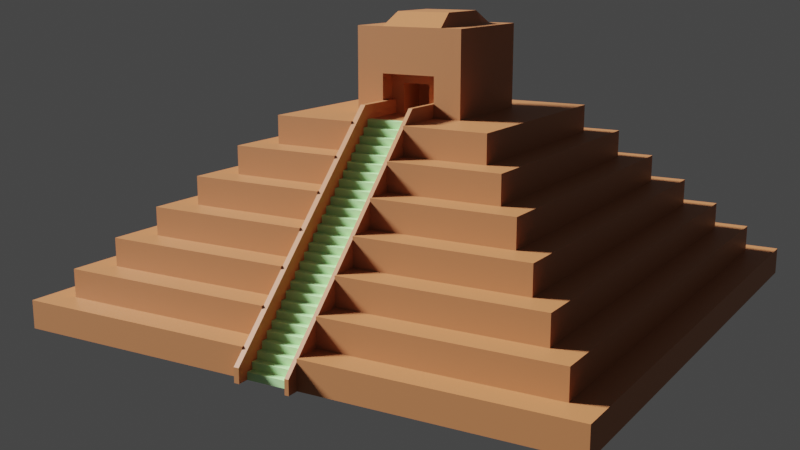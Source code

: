 # Source: Pyramid1.blend  (saved by Blender 2.92.15; exported with 4.5.12 LTS)
import bpy
from mathutils import Matrix  # noqa: F401  (used for matrix-valued properties, if any)

bpy.ops.wm.read_factory_settings(use_empty=True)
scene = bpy.context.scene
scene.name = 'Scene'

# ---- collections
col_collection = bpy.data.collections.new('Collection'); scene.collection.children.link(col_collection)

# ---- materials (node trees are filled in below, after node groups)
mat_base_pyaramid = bpy.data.materials.new('Base Pyaramid')
mat_base_pyaramid.use_transparent_shadow = False
mat_stairs = bpy.data.materials.new('Stairs')
mat_stairs.use_transparent_shadow = False

# ---- material node trees
mat_base_pyaramid.use_nodes = True; mat_base_pyaramid.node_tree.nodes.clear()
_N = mat_base_pyaramid.node_tree.nodes; _L = mat_base_pyaramid.node_tree.links
n0 = _N.new('ShaderNodeBsdfPrincipled'); n0.name = 'Principled BSDF'; n0.location = (10, 300)
n0.distribution = 'GGX'
n0.subsurface_method = 'BURLEY'
n0.inputs[0].default_value = (0.4401, 0.1682, 0.06366, 1.0)
n0.inputs[3].default_value = 1.45
n0.inputs[27].default_value = (0.0, 0.0, 0.0, 1.0)
n0.inputs[28].default_value = 1.0
n1 = _N.new('ShaderNodeOutputMaterial'); n1.name = 'Material Output'; n1.location = (300, 300)
_L.new(n0.outputs[0], n1.inputs[0])
n1.is_active_output = True
mat_stairs.use_nodes = True; mat_stairs.node_tree.nodes.clear()
_N = mat_stairs.node_tree.nodes; _L = mat_stairs.node_tree.links
n0 = _N.new('ShaderNodeBsdfPrincipled'); n0.name = 'Principled BSDF'; n0.location = (10, 300)
n0.distribution = 'GGX'
n0.subsurface_method = 'BURLEY'
n0.inputs[0].default_value = (0.449, 0.8, 0.3821, 1.0)
n0.inputs[3].default_value = 1.45
n0.inputs[27].default_value = (0.0, 0.0, 0.0, 1.0)
n0.inputs[28].default_value = 1.0
n1 = _N.new('ShaderNodeOutputMaterial'); n1.name = 'Material Output'; n1.location = (300, 300)
_L.new(n0.outputs[0], n1.inputs[0])
n1.is_active_output = True

# ---- world
world_world = bpy.data.worlds.new('World'); scene.world = world_world
world_world.use_nodes = True; world_world.node_tree.nodes.clear()
_N = world_world.node_tree.nodes; _L = world_world.node_tree.links
n0 = _N.new('ShaderNodeOutputWorld'); n0.name = 'World Output'; n0.location = (300, 300)
n1 = _N.new('ShaderNodeBackground'); n1.name = 'Background'; n1.location = (10, 300)
n1.inputs[0].default_value = (0.05088, 0.05088, 0.05088, 1.0)
_L.new(n1.outputs[0], n0.inputs[0])
n0.is_active_output = True
world_world.color = (0.05088, 0.05088, 0.05088)
world_world.use_sun_shadow = False
world_world.sun_shadow_jitter_overblur = 0.0

# ---- cameras
cam_camera = bpy.data.cameras.new('Camera')
cam_camera.clip_end = 100.0
cam_camera.ortho_scale = 7.314

# ---- lights
light_light = bpy.data.lights.new('Light', 'SUN')
light_light.transmission_factor = 0.0
light_light.angle = 0.1993
light_light.shadow_soft_size = 0.1
light_light.shadow_cascade_max_distance = 1000.0

# ---- meshes
me_pyramid = bpy.data.meshes.new('Pyramid')
me_pyramid.from_pydata([(9.0, 9.0, 0.0), (10.0, 10.0, -1.0), (9.0, -9.0, 0.0), (10.0, -10.0, -1.0), (-9.0, 9.0, 0.0), (-10.0, 10.0, -1.0), (-9.0, -9.0, 0.0), (-10.0, -10.0, -1.0), (10.0, -10.0, 0.0), (-10.0, -10.0, 0.0), (10.0, 10.0, 0.0), (-10.0, 10.0, 0.0), (8.0, -8.0, 1.0), (-8.0, -8.0, 1.0), (8.0, 8.0, 1.0), (-8.0, 8.0, 1.0), (9.0, -9.0, 1.0), (-9.0, -9.0, 1.0), (9.0, 9.0, 1.0), (-9.0, 9.0, 1.0), (7.0, -7.0, 2.0), (-7.0, -7.0, 2.0), (7.0, 7.0, 2.0), (-7.0, 7.0, 2.0), (8.0, -8.0, 2.0), (-8.0, -8.0, 2.0), (8.0, 8.0, 2.0), (-8.0, 8.0, 2.0), (6.0, -6.0, 3.0), (-6.0, -6.0, 3.0), (6.0, 6.0, 3.0), (-6.0, 6.0, 3.0), (7.0, -7.0, 3.0), (-7.0, -7.0, 3.0), (7.0, 7.0, 3.0), (-7.0, 7.0, 3.0), (5.0, -5.0, 4.0), (-5.0, -5.0, 4.0), (5.0, 5.0, 4.0), (-5.0, 5.0, 4.0), (6.0, -6.0, 4.0), (-6.0, -6.0, 4.0), (6.0, 6.0, 4.0), (-6.0, 6.0, 4.0), (4.0, -4.0, 5.0), (-4.0, -4.0, 5.0), (4.0, 4.0, 5.0), (-4.0, 4.0, 5.0), (5.0, -5.0, 5.0), (-5.0, -5.0, 5.0), (5.0, 5.0, 5.0), (-5.0, 5.0, 5.0), (2.0, -2.0, 6.0), (-2.0, -2.0, 6.0), (2.0, 2.0, 6.0), (-2.0, 2.0, 6.0), (4.0, -4.0, 6.0), (-4.0, -4.0, 6.0), (4.0, 4.0, 6.0), (-4.0, 4.0, 6.0), (2.0, -2.0, 9.0), (-2.0, -2.0, 9.0), (2.0, 2.0, 9.0), (-2.0, 2.0, 9.0), (-10.0, 1.0, -1.0), (10.0, 1.0, 0.0), (-10.0, 1.0, 0.0), (-9.0, 1.0, 0.0), (9.0, 1.0, 1.0), (-9.0, 1.0, 1.0), (8.0, 1.0, 1.0), (-8.0, 1.0, 1.0), (8.0, 1.0, 2.0), (-8.0, 1.0, 2.0), (-7.0, 1.0, 2.0), (7.0, 1.0, 3.0), (-7.0, 1.0, 3.0), (6.0, 1.0, 3.0), (-6.0, 1.0, 3.0), (6.0, 1.0, 4.0), (-6.0, 1.0, 4.0), (5.0, 1.0, 4.0), (-5.0, 1.0, 4.0), (5.0, 1.0, 5.0), (-5.0, 1.0, 5.0), (-4.0, 1.0, 5.0), (4.0, 1.0, 6.0), (-4.0, 1.0, 6.0), (-2.0, 1.0, 6.0), (2.0, 1.0, 9.0), (-2.0, 1.0, 9.0), (-10.0, -1.0, -1.0), (10.0, -1.0, 0.0), (9.0, -1.0, 1.0), (8.0, -1.0, 2.0), (7.0, -1.0, 3.0), (6.0, -1.0, 3.0), (6.0, -1.0, 4.0), (5.0, -1.0, 5.0), (4.0, -1.0, 5.0), (4.0, -1.0, 6.0), (2.0, -1.0, 9.0), (-10.0, -1.0, 0.0), (-9.0, -1.0, 0.0), (-9.0, -1.0, 1.0), (-8.0, -1.0, 1.0), (-8.0, -1.0, 2.0), (-7.0, -1.0, 2.0), (-7.0, -1.0, 3.0), (-6.0, -1.0, 3.0), (-6.0, -1.0, 4.0), (-5.0, -1.0, 4.0), (-5.0, -1.0, 5.0), (-4.0, -1.0, 5.0), (-4.0, -1.0, 6.0), (-2.0, -1.0, 6.0), (-2.0, -1.0, 9.0), (2.0, -2.0, 7.408), (-2.0, -2.0, 7.408), (-2.0, 2.0, 7.408), (2.0, 2.0, 7.408), (-2.0, 1.0, 7.408), (2.0, 1.0, 7.408), (2.0, -1.0, 7.408), (-2.0, -1.0, 7.408), (0.0, -2.0, 9.0), (2.0, -1.5, 9.0), (-2.0, 1.5, 9.0), (0.0, 2.0, 9.0), (2.0, 1.5, 9.0), (-2.0, 0.0, 9.0), (0.0, 1.0, 9.461), (2.0, 0.0, 9.0), (-2.0, -1.5, 9.0), (0.0, -1.0, 9.461), (0.0, 0.0, 9.461), (0.0, 1.5, 9.0), (0.0, -1.5, 9.0), (-1.0, -2.0, 9.0), (2.0, -1.75, 9.0), (-2.0, 1.75, 9.0), (1.0, 2.0, 9.0), (2.0, 1.25, 9.0), (-2.0, 0.5, 9.0), (1.0, 1.0, 9.461), (2.0, -0.5, 9.0), (-2.0, -1.25, 9.0), (1.0, -1.0, 9.461), (1.0, -2.0, 9.0), (2.0, -1.25, 9.0), (-2.0, 1.25, 9.0), (-1.0, 2.0, 9.0), (2.0, 1.75, 9.0), (-2.0, -0.5, 9.0), (-1.0, 1.0, 9.461), (2.0, 0.5, 9.0), (-2.0, -1.75, 9.0), (-1.0, -1.0, 9.461), (0.0, -0.5, 9.461), (0.0, 0.5, 9.461), (1.0, 0.0, 9.461), (-1.0, 0.0, 9.461), (0.0, 1.25, 9.0), (0.0, 1.75, 9.0), (1.0, 1.5, 9.0), (-1.0, 1.5, 9.0), (0.0, -1.75, 9.0), (0.0, -1.25, 9.0), (1.0, -1.5, 9.0), (-1.0, -1.5, 9.0), (-1.0, -1.25, 9.0), (1.0, -1.25, 9.0), (1.0, -1.75, 9.0), (-1.0, 1.75, 9.0), (1.0, 1.75, 9.0), (1.0, 1.25, 9.0), (-1.0, 0.5, 9.461), (1.0, 0.5, 9.461), (1.0, -0.5, 9.461), (-1.0, -0.5, 9.461), (-1.0, 1.25, 9.0), (-1.0, -1.75, 9.0), (1.428, 1.0, 7.408), (1.428, -1.0, 7.408), (1.428, 0.0, 6.0), (1.428, 1.0, 6.704), (1.428, -1.0, 6.704), (1.428, 0.0, 7.408), (1.428, 1.0, 7.056), (1.428, -1.0, 7.056), (1.428, -0.5, 7.408), (1.428, 1.0, 6.352), (1.428, -1.0, 6.352), (1.428, 0.5, 7.408), (1.428, 0.0, 7.056), (1.428, -0.5, 6.704), (1.428, 0.5, 6.704), (1.428, 0.5, 6.352), (1.428, -0.5, 6.352), (1.428, -0.5, 7.056), (1.428, 0.5, 7.056), (0.3894, 0.5, 6.0), (0.3894, 0.0, 6.0), (0.3894, 0.0, 6.352), (0.3894, 0.0, 6.704), (0.3894, 0.5, 6.704), (0.3894, -0.5, 6.0), (0.3894, 0.0, 7.056), (0.3894, -0.5, 6.704), (0.3894, 0.5, 6.352), (0.3894, -0.5, 6.352), (0.3894, -0.5, 7.056), (0.3894, 0.5, 7.056), (10.0, -1.0, -1.0), (10.0, 1.0, -1.0), (2.0, 1.0, 6.0), (4.0, 1.0, 5.0), (7.0, 1.0, 2.0), (9.0, 1.0, 0.0), (9.0, -1.0, 0.0), (8.0, -1.0, 1.0), (7.0, -1.0, 2.0), (5.0, -1.0, 4.0), (2.0, -1.0, 6.0), (3.0, -1.0, 6.0), (1.428, -0.5, 6.0), (1.428, -1.0, 6.0), (1.428, 1.0, 6.0), (1.428, 0.5, 6.0), (3.0, 1.0, 6.0), (-10.0, 0.5, 0.0), (-9.0, 0.5, 0.0), (-9.0, 0.5, 1.0), (-8.0, 0.5, 1.0), (-8.0, 0.5, 2.0), (-7.0, 0.5, 2.0), (-7.0, 0.5, 3.0), (-6.0, 0.5, 3.0), (-6.0, 0.5, 4.0), (-5.0, 0.5, 4.0), (-5.0, 0.5, 5.0), (-4.0, 0.5, 5.0), (-4.0, 0.8532, 6.0), (-2.0, 0.8532, 6.0), (-10.0, 0.5, -1.0), (-2.0, 0.5, 7.408), (10.0, 0.8532, -1.0), (9.0, 0.8532, 0.0), (2.0, 0.8532, 6.0), (3.029, 0.8532, 6.0), (8.0, 0.8532, 1.0), (7.0, 0.8532, 2.0), (6.0, 0.8532, 3.0), (5.0, 0.8532, 4.0), (4.0, 0.8532, 5.0), (-10.0, -0.4616, -1.0), (9.0, -0.8149, 0.0), (2.0, -0.8149, 6.0), (3.029, -0.8149, 6.0), (8.0, -0.8149, 1.0), (7.0, -0.8149, 2.0), (6.0, -0.8149, 3.0), (5.0, -0.8149, 4.0), (4.0, -0.8149, 5.0), (-10.0, -0.4616, 0.0), (-9.0, -0.4616, 0.0), (-9.0, -0.4616, 1.0), (-8.0, -0.4616, 1.0), (-8.0, -0.4616, 2.0), (-7.0, -0.4616, 2.0), (-7.0, -0.4616, 3.0), (-6.0, -0.4616, 3.0), (-6.0, -0.4616, 4.0), (-5.0, -0.4616, 4.0), (-5.0, -0.4616, 5.0), (-4.0, -0.4616, 5.0), (-4.0, -0.8149, 6.0), (-2.0, -0.8149, 6.0), (-2.0, -0.4616, 7.408), (10.0, -0.8149, -1.0), (10.41, 0.8532, -0.5083), (10.41, 1.0, -0.5083), (9.409, -0.8149, 0.4917), (9.409, -1.0, 0.4917), (2.0, -0.8149, 6.484), (2.0, -1.0, 6.484), (7.409, -1.0, 2.492), (8.409, -1.0, 1.492), (3.409, -1.0, 6.492), (4.409, -1.0, 5.492), (3.409, 1.0, 6.492), (4.409, 1.0, 5.492), (2.0, 1.0, 6.484), (3.409, -0.8149, 6.492), (5.409, 1.0, 4.492), (6.409, 1.0, 3.492), (7.409, 1.0, 2.492), (8.409, 1.0, 1.492), (9.409, 1.0, 0.4917), (8.409, -0.8149, 1.492), (7.409, -0.8149, 2.492), (6.409, -0.8149, 3.492), (6.409, -1.0, 3.492), (5.409, -0.8149, 4.492), (5.409, -1.0, 4.492), (4.409, -0.8149, 5.492), (10.41, -1.0, -0.5083), (9.409, 0.8532, 0.4917), (2.0, 0.8532, 6.484), (3.409, 0.8532, 6.492), (8.409, 0.8532, 1.492), (7.409, 0.8532, 2.492), (6.409, 0.8532, 3.492), (5.409, 0.8532, 4.492), (4.409, 0.8532, 5.492), (10.41, -0.8149, -0.5083), (1.428, -0.8149, 6.0), (1.428, 1.0, 6.484), (1.428, 0.8532, 6.0), (1.428, -1.0, 6.484), (1.428, -0.8149, 6.484), (1.428, 0.8532, 6.484), (10.41, 0.8532, -0.5083), (10.41, 1.0, -0.5083), (10.41, -1.0, -0.5083), (10.41, -0.8149, -0.5083), (10.41, 0.8532, -1.008), (10.41, 1.0, -1.008), (10.41, -1.0, -1.008), (10.41, -0.8149, -1.008), (12.19, -0.25, -1.25), (12.19, -0.25, -0.75), (12.19, 0.25, -1.25), (12.69, -0.25, -1.25), (12.69, -0.25, -0.75), (12.69, 0.25, -1.25), (12.69, 0.25, -0.75), (10.03, 0.8667, -0.75), (10.03, 0.8667, -1.0), (10.03, -0.8667, -0.75), (10.03, -0.8667, -1.0), (9.779, 0.8667, -0.75), (9.779, 0.8667, -1.0), (9.779, -0.8667, -0.75), (9.904, -0.8667, -1.0), (9.779, 0.8667, -0.5), (9.779, 0.8667, -0.75), (9.779, -0.8667, -0.5), (9.779, -0.8667, -0.75), (9.529, 0.8667, -0.5), (9.529, 0.8667, -0.75), (9.529, -0.8667, -0.5), (9.654, -0.8667, -0.75), (9.529, 0.8667, -0.25), (9.529, 0.8667, -0.5), (9.529, -0.8667, -0.25), (9.529, -0.8667, -0.5), (9.279, 0.8667, -0.25), (9.279, 0.8667, -0.5), (9.279, -0.8667, -0.25), (9.404, -0.8667, -0.5), (9.279, 0.8667, 0.0), (9.279, 0.8667, -0.25), (9.279, -0.8667, 0.0), (9.279, -0.8667, -0.25), (9.029, 0.8667, 0.0), (9.029, 0.8667, -0.25), (9.029, -0.8667, 0.0), (9.154, -0.8667, -0.25), (9.029, 0.8667, 0.25), (9.029, 0.8667, 0.0), (9.029, -0.8667, 0.25), (9.029, -0.8667, 0.0), (8.779, 0.8667, 0.25), (8.779, 0.8667, 0.0), (8.779, -0.8667, 0.25), (8.904, -0.8667, 0.0), (8.779, 0.8667, 0.5), (8.779, 0.8667, 0.25), (8.779, -0.8667, 0.5), (8.779, -0.8667, 0.25), (8.529, 0.8667, 0.5), (8.529, 0.8667, 0.25), (8.529, -0.8667, 0.5), (8.654, -0.8667, 0.25), (8.529, 0.8667, 0.75), (8.529, 0.8667, 0.5), (8.529, -0.8667, 0.75), (8.529, -0.8667, 0.5), (8.279, 0.8667, 0.75), (8.279, 0.8667, 0.5), (8.279, -0.8667, 0.75), (8.404, -0.8667, 0.5), (8.279, 0.8667, 1.0), (8.279, 0.8667, 0.75), (8.279, -0.8667, 1.0), (8.279, -0.8667, 0.75), (8.029, 0.8667, 1.0), (8.029, 0.8667, 0.75), (8.029, -0.8667, 1.0), (8.154, -0.8667, 0.75), (8.029, 0.8667, 1.25), (8.029, 0.8667, 1.0), (8.029, -0.8667, 1.25), (8.029, -0.8667, 1.0), (7.779, 0.8667, 1.25), (7.779, 0.8667, 1.0), (7.779, -0.8667, 1.25), (7.904, -0.8667, 1.0), (7.779, 0.8667, 1.5), (7.779, 0.8667, 1.25), (7.779, -0.8667, 1.5), (7.779, -0.8667, 1.25), (7.529, 0.8667, 1.5), (7.529, 0.8667, 1.25), (7.529, -0.8667, 1.5), (7.654, -0.8667, 1.25), (7.529, 0.8667, 1.75), (7.529, 0.8667, 1.5), (7.529, -0.8667, 1.75), (7.529, -0.8667, 1.5), (7.279, 0.8667, 1.75), (7.279, 0.8667, 1.5), (7.279, -0.8667, 1.75), (7.404, -0.8667, 1.5), (7.279, 0.8667, 2.0), (7.279, 0.8667, 1.75), (7.279, -0.8667, 2.0), (7.279, -0.8667, 1.75), (7.029, 0.8667, 2.0), (7.029, 0.8667, 1.75), (7.029, -0.8667, 2.0), (7.154, -0.8667, 1.75), (7.029, 0.8667, 2.25), (7.029, 0.8667, 2.0), (7.029, -0.8667, 2.25), (7.029, -0.8667, 2.0), (6.779, 0.8667, 2.25), (6.779, 0.8667, 2.0), (6.779, -0.8667, 2.25), (6.904, -0.8667, 2.0), (6.779, 0.8667, 2.5), (6.779, 0.8667, 2.25), (6.779, -0.8667, 2.5), (6.779, -0.8667, 2.25), (6.529, 0.8667, 2.5), (6.529, 0.8667, 2.25), (6.529, -0.8667, 2.5), (6.654, -0.8667, 2.25), (6.529, 0.8667, 2.75), (6.529, 0.8667, 2.5), (6.529, -0.8667, 2.75), (6.529, -0.8667, 2.5), (6.279, 0.8667, 2.75), (6.279, 0.8667, 2.5), (6.279, -0.8667, 2.75), (6.404, -0.8667, 2.5), (6.279, 0.8667, 3.0), (6.279, 0.8667, 2.75), (6.279, -0.8667, 3.0), (6.279, -0.8667, 2.75), (6.029, 0.8667, 3.0), (6.029, 0.8667, 2.75), (6.029, -0.8667, 3.0), (6.154, -0.8667, 2.75), (6.029, 0.8667, 3.25), (6.029, 0.8667, 3.0), (6.029, -0.8667, 3.25), (6.029, -0.8667, 3.0), (5.779, 0.8667, 3.25), (5.779, 0.8667, 3.0), (5.779, -0.8667, 3.25), (5.904, -0.8667, 3.0), (5.779, 0.8667, 3.5), (5.779, 0.8667, 3.25), (5.779, -0.8667, 3.5), (5.779, -0.8667, 3.25), (5.529, 0.8667, 3.5), (5.529, 0.8667, 3.25), (5.529, -0.8667, 3.5), (5.654, -0.8667, 3.25), (5.529, 0.8667, 3.75), (5.529, 0.8667, 3.5), (5.529, -0.8667, 3.75), (5.529, -0.8667, 3.5), (5.279, 0.8667, 3.75), (5.279, 0.8667, 3.5), (5.279, -0.8667, 3.75), (5.404, -0.8667, 3.5), (5.279, 0.8667, 4.0), (5.279, 0.8667, 3.75), (5.279, -0.8667, 4.0), (5.279, -0.8667, 3.75), (5.029, 0.8667, 4.0), (5.029, 0.8667, 3.75), (5.029, -0.8667, 4.0), (5.154, -0.8667, 3.75), (5.029, 0.8667, 4.25), (5.029, 0.8667, 4.0), (5.029, -0.8667, 4.25), (5.029, -0.8667, 4.0), (4.779, 0.8667, 4.25), (4.779, 0.8667, 4.0), (4.779, -0.8667, 4.25), (4.904, -0.8667, 4.0), (4.779, 0.8667, 4.5), (4.779, 0.8667, 4.25), (4.779, -0.8667, 4.5), (4.779, -0.8667, 4.25), (4.529, 0.8667, 4.5), (4.529, 0.8667, 4.25), (4.529, -0.8667, 4.5), (4.654, -0.8667, 4.25), (4.529, 0.8667, 4.75), (4.529, 0.8667, 4.5), (4.529, -0.8667, 4.75), (4.529, -0.8667, 4.5), (4.279, 0.8667, 4.75), (4.279, 0.8667, 4.5), (4.279, -0.8667, 4.75), (4.404, -0.8667, 4.5), (4.279, 0.8667, 5.0), (4.279, 0.8667, 4.75), (4.279, -0.8667, 5.0), (4.279, -0.8667, 4.75), (4.029, 0.8667, 5.0), (4.029, 0.8667, 4.75), (4.029, -0.8667, 5.0), (4.154, -0.8667, 4.75), (4.029, 0.8667, 5.25), (4.029, 0.8667, 5.0), (4.029, -0.8667, 5.25), (4.029, -0.8667, 5.0), (3.779, 0.8667, 5.25), (3.779, 0.8667, 5.0), (3.779, -0.8667, 5.25), (3.904, -0.8667, 5.0), (3.779, 0.8667, 5.5), (3.779, 0.8667, 5.25), (3.779, -0.8667, 5.5), (3.779, -0.8667, 5.25), (3.529, 0.8667, 5.5), (3.529, 0.8667, 5.25), (3.529, -0.8667, 5.5), (3.654, -0.8667, 5.25), (3.529, 0.8667, 5.75), (3.529, 0.8667, 5.5), (3.529, -0.8667, 5.75), (3.529, -0.8667, 5.5), (3.279, 0.8667, 5.75), (3.279, 0.8667, 5.5), (3.279, -0.8667, 5.75), (3.404, -0.8667, 5.5), (3.279, 0.8667, 6.0), (3.279, 0.8667, 5.75), (3.279, -0.8667, 6.0), (3.279, -0.8667, 5.75), (3.029, 0.8667, 6.0), (3.029, 0.8667, 5.75), (3.029, -0.8667, 6.0), (3.154, -0.8667, 5.75)], [], [(103, 6, 17, 104), (3, 8, 9, 7), (64, 66, 11, 5), (91, 213, 3, 7), (213, 92, 8, 3), (5, 11, 10, 1), (2, 6, 9, 8), (219, 2, 8, 92), (67, 4, 11, 66), (4, 0, 10, 11), (14, 15, 27, 26), (6, 2, 16, 17), (0, 4, 19, 18), (218, 0, 18, 68), (12, 13, 17, 16), (220, 12, 16, 93), (71, 15, 19, 69), (15, 14, 18, 19), (22, 23, 35, 34), (70, 14, 26, 72), (105, 13, 25, 106), (13, 12, 24, 25), (20, 21, 25, 24), (221, 20, 24, 94), (74, 23, 27, 73), (23, 22, 26, 27), (109, 29, 41, 110), (217, 22, 34, 75), (107, 21, 33, 108), (21, 20, 32, 33), (28, 29, 33, 32), (96, 28, 32, 95), (78, 31, 35, 76), (31, 30, 34, 35), (111, 37, 49, 112), (29, 28, 40, 41), (30, 31, 43, 42), (77, 30, 42, 79), (36, 37, 41, 40), (222, 36, 40, 97), (82, 39, 43, 80), (39, 38, 42, 43), (46, 47, 59, 58), (37, 36, 48, 49), (38, 39, 51, 50), (81, 38, 50, 83), (44, 45, 49, 48), (99, 44, 48, 98), (85, 47, 51, 84), (47, 46, 50, 51), (118, 117, 60, 148, 125, 138, 61), (216, 46, 58, 86), (113, 45, 57, 114), (45, 44, 56, 57), (52, 53, 57, 56), (223, 52, 56, 100), (88, 55, 59, 87), (55, 54, 58, 59), (181, 156, 61, 138), (120, 119, 63, 151, 128, 141, 62), (122, 120, 62, 152, 129, 142, 89), (124, 118, 61, 156, 133, 146, 116), (119, 121, 90, 150, 127, 140, 63), (123, 122, 89, 155, 132, 145, 101), (180, 150, 90, 154), (243, 88, 87, 242), (54, 215, 86, 58), (47, 85, 87, 59), (96, 95, 221), (241, 85, 84, 240), (46, 216, 83, 50), (239, 82, 80, 238), (38, 81, 79, 42), (86, 215, 216), (39, 82, 84, 51), (237, 78, 76, 236), (30, 77, 75, 34), (23, 74, 76, 35), (31, 78, 80, 43), (235, 74, 73, 234), (22, 217, 72, 26), (15, 71, 73, 27), (222, 97, 96), (233, 71, 69, 232), (14, 70, 68, 18), (231, 67, 66, 230), (0, 218, 65, 10), (1, 10, 65, 214), (5, 1, 214, 64), (244, 230, 66, 64), (4, 67, 69, 19), (7, 9, 102, 91), (6, 103, 102, 9), (2, 219, 93, 16), (13, 105, 104, 17), (12, 220, 94, 24), (21, 107, 106, 25), (20, 221, 95, 32), (29, 109, 108, 33), (28, 96, 97, 40), (37, 111, 110, 41), (36, 222, 98, 48), (45, 113, 112, 49), (44, 99, 100, 56), (53, 115, 114, 57), (117, 123, 101, 149, 126, 139, 60), (121, 245, 278, 124, 116, 153, 130, 143, 90), (179, 153, 116, 157), (99, 98, 222), (275, 113, 114, 276), (75, 77, 217), (273, 111, 112, 274), (269, 107, 108, 270), (271, 109, 110, 272), (267, 105, 106, 268), (223, 100, 99), (65, 218, 214), (255, 279, 213, 91), (265, 103, 104, 266), (277, 115, 124, 278), (52, 223, 123, 117), (55, 88, 121, 119), (115, 53, 118, 124), (215, 54, 120, 122), (54, 55, 119, 120), (53, 52, 117, 118), (178, 158, 134, 147), (177, 159, 135, 160), (176, 143, 130, 161), (175, 162, 131, 144), (174, 163, 136, 164), (173, 140, 127, 165), (172, 166, 125, 148), (171, 167, 137, 168), (170, 146, 133, 169), (167, 170, 169, 137), (134, 157, 170, 167), (157, 116, 146, 170), (149, 171, 168, 126), (101, 147, 171, 149), (147, 134, 167, 171), (139, 172, 148, 60), (126, 168, 172, 139), (168, 137, 166, 172), (163, 173, 165, 136), (128, 151, 173, 163), (151, 63, 140, 173), (152, 174, 164, 129), (62, 141, 174, 152), (141, 128, 163, 174), (142, 175, 144, 89), (129, 164, 175, 142), (164, 136, 162, 175), (159, 176, 161, 135), (131, 154, 176, 159), (154, 90, 143, 176), (155, 177, 160, 132), (89, 144, 177, 155), (144, 131, 159, 177), (145, 178, 147, 101), (132, 160, 178, 145), (160, 135, 158, 178), (158, 179, 157, 134), (135, 161, 179, 158), (161, 130, 153, 179), (162, 180, 154, 131), (136, 165, 180, 162), (165, 127, 150, 180), (166, 181, 138, 125), (137, 169, 181, 166), (169, 133, 156, 181), (123, 223, 226, 192, 186, 189, 183), (200, 188, 182, 193), (122, 123, 183, 190, 187, 193, 182), (215, 122, 182, 188, 185, 191, 227), (199, 194, 187, 190), (228, 197, 209, 201), (197, 191, 185, 196), (194, 199, 211, 207), (195, 198, 210, 208), (228, 227, 191, 197), (192, 198, 195, 186), (226, 225, 198, 192), (184, 228, 201, 202), (189, 199, 190, 183), (186, 195, 199, 189), (200, 194, 207, 212), (194, 200, 193, 187), (197, 196, 205, 209), (196, 185, 188, 200), (210, 203, 204, 208), (203, 209, 205, 204), (202, 201, 209, 203), (206, 202, 203, 210), (208, 204, 207, 211), (204, 205, 212, 207), (198, 225, 206, 210), (225, 184, 202, 206), (199, 195, 208, 211), (196, 200, 212, 205), (220, 219, 283, 287), (77, 81, 294, 295), (215, 248, 318, 227), (96, 221, 286, 302), (81, 216, 291, 294), (222, 96, 302, 304), (262, 263, 305, 303), (223, 257, 248, 215, 227, 228, 184, 225, 226), (72, 217, 70), (83, 216, 81), (221, 94, 220), (68, 70, 218), (220, 93, 219), (79, 81, 77), (219, 92, 213), (246, 214, 281, 280), (99, 222, 304, 289), (261, 262, 303, 301), (260, 261, 301, 300), (229, 215, 292, 290), (213, 279, 315, 306), (259, 260, 300, 299), (249, 254, 314, 309), (263, 254, 249, 258), (88, 243, 245, 121), (67, 231, 232, 69), (64, 214, 246, 244), (71, 233, 234, 73), (78, 237, 238, 80), (74, 235, 236, 76), (82, 239, 240, 84), (85, 241, 242, 87), (255, 264, 230, 244), (265, 231, 230, 264), (267, 233, 232, 266), (269, 235, 234, 268), (271, 237, 236, 270), (273, 239, 238, 272), (275, 241, 240, 274), (277, 243, 242, 276), (115, 277, 276, 114), (113, 275, 274, 112), (111, 273, 272, 110), (109, 271, 270, 108), (107, 269, 268, 106), (105, 267, 266, 104), (103, 265, 264, 102), (91, 102, 264, 255), (223, 224, 288, 285), (248, 257, 258, 249), (247, 256, 279, 246), (250, 259, 256, 247), (251, 260, 259, 250), (252, 261, 260, 251), (253, 262, 261, 252), (254, 263, 262, 253), (243, 277, 278, 245), (231, 265, 266, 232), (244, 246, 279, 255), (233, 267, 268, 234), (237, 271, 272, 238), (235, 269, 270, 236), (239, 273, 274, 240), (241, 275, 276, 242), (314, 291, 290, 309), (305, 289, 304, 303), (303, 304, 302, 301), (301, 302, 286, 300), (300, 286, 287, 299), (299, 287, 283, 282), (282, 283, 306, 315), (284, 285, 288, 293), (292, 308, 309, 290), (298, 307, 280, 281), (297, 310, 307, 298), (296, 311, 310, 297), (295, 312, 311, 296), (294, 313, 312, 295), (291, 314, 313, 294), (289, 305, 293, 288), (221, 220, 287, 286), (248, 249, 309, 308), (217, 77, 295, 296), (219, 213, 306, 283), (247, 246, 280, 307), (70, 217, 296, 297), (250, 247, 307, 310), (218, 70, 297, 298), (251, 250, 310, 311), (214, 218, 298, 281), (263, 258, 293, 305), (252, 251, 311, 312), (258, 257, 284, 293), (224, 99, 289, 288), (253, 252, 312, 313), (279, 256, 282, 315), (216, 229, 290, 291), (254, 253, 313, 314), (256, 259, 299, 282), (257, 223, 226, 316), (316, 226, 319, 320), (227, 318, 321, 317), (248, 308, 321, 318), (308, 292, 317, 321), (292, 215, 227, 317), (284, 257, 316, 320), (285, 284, 320, 319), (223, 285, 319, 226), (315, 306, 324, 325), (281, 280, 322, 323), (325, 324, 328, 329), (323, 322, 326, 327), (246, 214, 327, 326), (279, 213, 328, 329), (329, 279, 315, 325), (327, 214, 281, 323), (246, 326, 322, 280), (213, 328, 324, 306), (337, 341, 343, 339), (342, 338, 340, 344), (340, 339, 343, 344), (338, 337, 339, 340), (342, 341, 337, 338), (344, 343, 341, 342), (345, 349, 351, 347), (350, 346, 348, 352), (348, 347, 351, 352), (346, 345, 347, 348), (350, 349, 345, 346), (352, 351, 349, 350), (353, 357, 359, 355), (358, 354, 356, 360), (356, 355, 359, 360), (354, 353, 355, 356), (358, 357, 353, 354), (360, 359, 357, 358), (361, 365, 367, 363), (366, 362, 364, 368), (364, 363, 367, 368), (362, 361, 363, 364), (366, 365, 361, 362), (368, 367, 365, 366), (369, 373, 375, 371), (374, 370, 372, 376), (372, 371, 375, 376), (370, 369, 371, 372), (374, 373, 369, 370), (376, 375, 373, 374), (377, 381, 383, 379), (382, 378, 380, 384), (380, 379, 383, 384), (378, 377, 379, 380), (382, 381, 377, 378), (384, 383, 381, 382), (385, 389, 391, 387), (390, 386, 388, 392), (388, 387, 391, 392), (386, 385, 387, 388), (390, 389, 385, 386), (392, 391, 389, 390), (393, 397, 399, 395), (398, 394, 396, 400), (396, 395, 399, 400), (394, 393, 395, 396), (398, 397, 393, 394), (400, 399, 397, 398), (401, 405, 407, 403), (406, 402, 404, 408), (404, 403, 407, 408), (402, 401, 403, 404), (406, 405, 401, 402), (408, 407, 405, 406), (409, 413, 415, 411), (414, 410, 412, 416), (412, 411, 415, 416), (410, 409, 411, 412), (414, 413, 409, 410), (416, 415, 413, 414), (417, 421, 423, 419), (422, 418, 420, 424), (420, 419, 423, 424), (418, 417, 419, 420), (422, 421, 417, 418), (424, 423, 421, 422), (425, 429, 431, 427), (430, 426, 428, 432), (428, 427, 431, 432), (426, 425, 427, 428), (430, 429, 425, 426), (432, 431, 429, 430), (433, 437, 439, 435), (438, 434, 436, 440), (436, 435, 439, 440), (434, 433, 435, 436), (438, 437, 433, 434), (440, 439, 437, 438), (441, 445, 447, 443), (446, 442, 444, 448), (444, 443, 447, 448), (442, 441, 443, 444), (446, 445, 441, 442), (448, 447, 445, 446), (449, 453, 455, 451), (454, 450, 452, 456), (452, 451, 455, 456), (450, 449, 451, 452), (454, 453, 449, 450), (456, 455, 453, 454), (457, 461, 463, 459), (462, 458, 460, 464), (460, 459, 463, 464), (458, 457, 459, 460), (462, 461, 457, 458), (464, 463, 461, 462), (465, 469, 471, 467), (470, 466, 468, 472), (468, 467, 471, 472), (466, 465, 467, 468), (470, 469, 465, 466), (472, 471, 469, 470), (473, 477, 479, 475), (478, 474, 476, 480), (476, 475, 479, 480), (474, 473, 475, 476), (478, 477, 473, 474), (480, 479, 477, 478), (481, 485, 487, 483), (486, 482, 484, 488), (484, 483, 487, 488), (482, 481, 483, 484), (486, 485, 481, 482), (488, 487, 485, 486), (489, 493, 495, 491), (494, 490, 492, 496), (492, 491, 495, 496), (490, 489, 491, 492), (494, 493, 489, 490), (496, 495, 493, 494), (497, 501, 503, 499), (502, 498, 500, 504), (500, 499, 503, 504), (498, 497, 499, 500), (502, 501, 497, 498), (504, 503, 501, 502), (505, 509, 511, 507), (510, 506, 508, 512), (508, 507, 511, 512), (506, 505, 507, 508), (510, 509, 505, 506), (512, 511, 509, 510), (513, 517, 519, 515), (518, 514, 516, 520), (516, 515, 519, 520), (514, 513, 515, 516), (518, 517, 513, 514), (520, 519, 517, 518), (521, 525, 527, 523), (526, 522, 524, 528), (524, 523, 527, 528), (522, 521, 523, 524), (526, 525, 521, 522), (528, 527, 525, 526), (529, 533, 535, 531), (534, 530, 532, 536), (532, 531, 535, 536), (530, 529, 531, 532), (534, 533, 529, 530), (536, 535, 533, 534), (537, 541, 543, 539), (542, 538, 540, 544), (540, 539, 543, 544), (538, 537, 539, 540), (542, 541, 537, 538), (544, 543, 541, 542), (545, 549, 551, 547), (550, 546, 548, 552), (548, 547, 551, 552), (546, 545, 547, 548), (550, 549, 545, 546), (552, 551, 549, 550), (553, 557, 559, 555), (558, 554, 556, 560), (556, 555, 559, 560), (554, 553, 555, 556), (558, 557, 553, 554), (560, 559, 557, 558)])
me_pyramid.polygons.foreach_set('material_index', [0, 0, 0, 0, 0, 0, 0, 0, 0, 0, 0, 0, 0, 0, 0, 0, 0, 0, 0, 0, 0, 0, 0, 0, 0, 0, 0, 0, 0, 0, 0, 0, 0, 0, 0, 0, 0, 0, 0, 0, 0, 0, 0, 0, 0, 0, 0, 0, 0, 0, 0, 0, 0, 0, 0, 0, 0, 0, 0, 0, 0, 0, 0, 0, 0, 0, 0, 0, 0, 0, 0, 0, 0, 0, 0, 0, 0, 0, 0, 0, 0, 0, 0, 0, 0, 0, 0, 0, 0, 0, 0, 0, 0, 0, 0, 0, 0, 0, 0, 0, 0, 0, 0, 0, 0, 0, 0, 0, 0, 0, 0, 0, 0, 0, 0, 0, 0, 0, 0, 0, 0, 0, 0, 0, 0, 0, 0, 0, 0, 0, 0, 0, 0, 0, 0, 0, 0, 0, 0, 0, 0, 0, 0, 0, 0, 0, 0, 0, 0, 0, 0, 0, 0, 0, 0, 0, 0, 0, 0, 0, 0, 0, 0, 0, 0, 0, 0, 0, 0, 0, 0, 0, 0, 0, 0, 0, 0, 0, 0, 0, 0, 0, 0, 0, 0, 0, 0, 0, 0, 0, 0, 0, 0, 0, 0, 0, 0, 0, 0, 0, 0, 0, 0, 0, 0, 0, 0, 0, 0, 0, 0, 0, 0, 0, 0, 0, 0, 0, 0, 0, 0, 0, 0, 0, 0, 0, 0, 0, 0, 0, 0, 0, 0, 0, 0, 0, 0, 0, 0, 0, 0, 0, 0, 0, 0, 0, 0, 0, 0, 0, 0, 0, 0, 0, 0, 0, 0, 0, 0, 0, 0, 0, 0, 0, 0, 0, 0, 0, 0, 0, 0, 0, 0, 0, 0, 0, 0, 0, 0, 0, 0, 0, 0, 0, 0, 0, 0, 0, 0, 0, 0, 0, 0, 0, 0, 0, 0, 0, 0, 0, 0, 0, 0, 0, 0, 0, 0, 0, 0, 0, 0, 0, 0, 0, 0, 0, 0, 0, 1, 1, 1, 1, 1, 1, 1, 1, 1, 1, 1, 1, 1, 1, 1, 1, 1, 1, 1, 1, 1, 1, 1, 1, 1, 1, 1, 1, 1, 1, 1, 1, 1, 1, 1, 1, 1, 1, 1, 1, 1, 1, 1, 1, 1, 1, 1, 1, 1, 1, 1, 1, 1, 1, 1, 1, 1, 1, 1, 1, 1, 1, 1, 1, 1, 1, 1, 1, 1, 1, 1, 1, 1, 1, 1, 1, 1, 1, 1, 1, 1, 1, 1, 1, 1, 1, 1, 1, 1, 1, 1, 1, 1, 1, 1, 1, 1, 1, 1, 1, 1, 1, 1, 1, 1, 1, 1, 1, 1, 1, 1, 1, 1, 1, 1, 1, 1, 1, 1, 1, 1, 1, 1, 1, 1, 1, 1, 1, 1, 1, 1, 1, 1, 1, 1, 1, 1, 1, 1, 1, 1, 1, 1, 1, 1, 1, 1, 1, 1, 1, 1, 1, 1, 1, 1, 1, 1, 1, 1, 1, 1, 1, 1, 1, 1, 1, 1, 1])
_uv = me_pyramid.uv_layers.new(name='UVMap')
_uv.uv.foreach_set('vector', [0.8625, 0.625, 0.8625, 0.7375, 0.8625, 0.7375, 0.8625, 0.625, 0.5, 0.75, 0.625, 0.75, 0.625, 1.0, 0.5, 1.0, 0.5, 0.125, 0.625, 0.125, 0.625, 0.25, 0.5, 0.25, 0.125, 0.625, 0.5, 0.625, 0.5, 0.75, 0.125, 0.75, 0.5, 0.625, 0.625, 0.625, 0.625, 0.75, 0.5, 0.75, 0.5, 0.25, 0.625, 0.25, 0.625, 0.5, 0.5, 0.5, 0.6375, 0.7375, 0.8625, 0.7375, 0.875, 0.75, 0.625, 0.75, 0.6375, 0.625, 0.6375, 0.7375, 0.625, 0.75, 0.625, 0.625, 0.8625, 0.625, 0.8625, 0.5125, 0.875, 0.5, 0.875, 0.625, 0.8625, 0.5125, 0.6375, 0.5125, 0.625, 0.5, 0.875, 0.5, 0.65, 0.525, 0.85, 0.525, 0.85, 0.525, 0.65, 0.525, 0.8625, 0.7375, 0.6375, 0.7375, 0.6375, 0.7375, 0.8625, 0.7375, 0.6375, 0.5125, 0.8625, 0.5125, 0.8625, 0.5125, 0.6375, 0.5125, 0.6375, 0.625, 0.6375, 0.5125, 0.6375, 0.5125, 0.6375, 0.625, 0.65, 0.725, 0.85, 0.725, 0.8625, 0.7375, 0.6375, 0.7375, 0.65, 0.625, 0.65, 0.725, 0.6375, 0.7375, 0.6375, 0.625, 0.85, 0.625, 0.85, 0.525, 0.8625, 0.5125, 0.8625, 0.625, 0.85, 0.525, 0.65, 0.525, 0.6375, 0.5125, 0.8625, 0.5125, 0.6625, 0.5375, 0.8375, 0.5375, 0.8375, 0.5375, 0.6625, 0.5375, 0.65, 0.625, 0.65, 0.525, 0.65, 0.525, 0.65, 0.625, 0.85, 0.625, 0.85, 0.725, 0.85, 0.725, 0.85, 0.625, 0.85, 0.725, 0.65, 0.725, 0.65, 0.725, 0.85, 0.725, 0.6625, 0.7125, 0.8375, 0.7125, 0.85, 0.725, 0.65, 0.725, 0.6625, 0.625, 0.6625, 0.7125, 0.65, 0.725, 0.65, 0.625, 0.8375, 0.625, 0.8375, 0.5375, 0.85, 0.525, 0.85, 0.625, 0.8375, 0.5375, 0.6625, 0.5375, 0.65, 0.525, 0.85, 0.525, 0.825, 0.625, 0.825, 0.7, 0.825, 0.7, 0.825, 0.625, 0.6625, 0.625, 0.6625, 0.5375, 0.6625, 0.5375, 0.6625, 0.625, 0.8375, 0.625, 0.8375, 0.7125, 0.8375, 0.7125, 0.8375, 0.625, 0.8375, 0.7125, 0.6625, 0.7125, 0.6625, 0.7125, 0.8375, 0.7125, 0.675, 0.7, 0.825, 0.7, 0.8375, 0.7125, 0.6625, 0.7125, 0.675, 0.625, 0.675, 0.7, 0.6625, 0.7125, 0.6625, 0.625, 0.825, 0.625, 0.825, 0.55, 0.8375, 0.5375, 0.8375, 0.625, 0.825, 0.55, 0.675, 0.55, 0.6625, 0.5375, 0.8375, 0.5375, 0.8125, 0.625, 0.8125, 0.6875, 0.8125, 0.6875, 0.8125, 0.625, 0.825, 0.7, 0.675, 0.7, 0.675, 0.7, 0.825, 0.7, 0.675, 0.55, 0.825, 0.55, 0.825, 0.55, 0.675, 0.55, 0.675, 0.625, 0.675, 0.55, 0.675, 0.55, 0.675, 0.625, 0.6875, 0.6875, 0.8125, 0.6875, 0.825, 0.7, 0.675, 0.7, 0.6875, 0.625, 0.6875, 0.6875, 0.675, 0.7, 0.675, 0.625, 0.8125, 0.625, 0.8125, 0.5625, 0.825, 0.55, 0.825, 0.625, 0.8125, 0.5625, 0.6875, 0.5625, 0.675, 0.55, 0.825, 0.55, 0.7, 0.575, 0.8, 0.575, 0.8, 0.575, 0.7, 0.575, 0.8125, 0.6875, 0.6875, 0.6875, 0.6875, 0.6875, 0.8125, 0.6875, 0.6875, 0.5625, 0.8125, 0.5625, 0.8125, 0.5625, 0.6875, 0.5625, 0.6875, 0.625, 0.6875, 0.5625, 0.6875, 0.5625, 0.6875, 0.625, 0.7, 0.675, 0.8, 0.675, 0.8125, 0.6875, 0.6875, 0.6875, 0.7, 0.625, 0.7, 0.675, 0.6875, 0.6875, 0.6875, 0.625, 0.8, 0.625, 0.8, 0.575, 0.8125, 0.5625, 0.8125, 0.625, 0.8, 0.575, 0.7, 0.575, 0.6875, 0.5625, 0.8125, 0.5625, 0.775, 0.65, 0.725, 0.65, 0.725, 0.65, 0.7375, 0.65, 0.75, 0.65, 0.7625, 0.65, 0.775, 0.65, 0.7, 0.625, 0.7, 0.575, 0.7, 0.575, 0.7, 0.625, 0.8, 0.625, 0.8, 0.675, 0.8, 0.675, 0.8, 0.625, 0.8, 0.675, 0.7, 0.675, 0.7, 0.675, 0.8, 0.675, 0.725, 0.65, 0.775, 0.65, 0.8, 0.675, 0.7, 0.675, 0.725, 0.625, 0.725, 0.65, 0.7, 0.675, 0.7, 0.625, 0.775, 0.625, 0.775, 0.6, 0.8, 0.575, 0.8, 0.625, 0.775, 0.6, 0.725, 0.6, 0.7, 0.575, 0.8, 0.575, 0.7625, 0.6437, 0.775, 0.6437, 0.775, 0.65, 0.7625, 0.65, 0.725, 0.6, 0.775, 0.6, 0.775, 0.6, 0.7625, 0.6, 0.75, 0.6, 0.7375, 0.6, 0.725, 0.6, 0.725, 0.625, 0.725, 0.6, 0.725, 0.6, 0.725, 0.6062, 0.725, 0.6125, 0.725, 0.6187, 0.725, 0.625, 0.775, 0.625, 0.775, 0.65, 0.775, 0.65, 0.775, 0.6437, 0.775, 0.6375, 0.775, 0.6313, 0.775, 0.625, 0.775, 0.6, 0.775, 0.625, 0.775, 0.625, 0.775, 0.6187, 0.775, 0.6125, 0.775, 0.6063, 0.775, 0.6, 0.725, 0.625, 0.725, 0.625, 0.725, 0.625, 0.725, 0.625, 0.725, 0.625, 0.725, 0.625, 0.725, 0.625, 0.7625, 0.6187, 0.775, 0.6187, 0.775, 0.625, 0.7625, 0.625, 0.775, 0.625, 0.775, 0.625, 0.8, 0.625, 0.8, 0.625, 0.725, 0.6, 0.725, 0.625, 0.7, 0.625, 0.7, 0.575, 0.8, 0.575, 0.8, 0.625, 0.8, 0.625, 0.8, 0.575, 0.675, 0.625, 0.6625, 0.625, 0.6625, 0.625, 0.8, 0.625, 0.8, 0.625, 0.8125, 0.625, 0.8125, 0.625, 0.7, 0.575, 0.7, 0.625, 0.6875, 0.625, 0.6875, 0.5625, 0.8125, 0.625, 0.8125, 0.625, 0.825, 0.625, 0.825, 0.625, 0.6875, 0.5625, 0.6875, 0.625, 0.675, 0.625, 0.675, 0.55, 0.7, 0.625, 0.725, 0.625, 0.7, 0.625, 0.8125, 0.5625, 0.8125, 0.625, 0.8125, 0.625, 0.8125, 0.5625, 0.825, 0.625, 0.825, 0.625, 0.8375, 0.625, 0.8375, 0.625, 0.675, 0.55, 0.675, 0.625, 0.6625, 0.625, 0.6625, 0.5375, 0.8375, 0.5375, 0.8375, 0.625, 0.8375, 0.625, 0.8375, 0.5375, 0.825, 0.55, 0.825, 0.625, 0.825, 0.625, 0.825, 0.55, 0.8375, 0.625, 0.8375, 0.625, 0.85, 0.625, 0.85, 0.625, 0.6625, 0.5375, 0.6625, 0.625, 0.65, 0.625, 0.65, 0.525, 0.85, 0.525, 0.85, 0.625, 0.85, 0.625, 0.85, 0.525, 0.6875, 0.625, 0.675, 0.625, 0.675, 0.625, 0.85, 0.625, 0.85, 0.625, 0.8625, 0.625, 0.8625, 0.625, 0.65, 0.525, 0.65, 0.625, 0.6375, 0.625, 0.6375, 0.5125, 0.8625, 0.625, 0.8625, 0.625, 0.875, 0.625, 0.875, 0.625, 0.6375, 0.5125, 0.6375, 0.625, 0.625, 0.625, 0.625, 0.5, 0.5, 0.5, 0.625, 0.5, 0.625, 0.625, 0.5, 0.625, 0.125, 0.5, 0.5, 0.5, 0.5, 0.625, 0.125, 0.625, 0.5, 0.125, 0.625, 0.125, 0.625, 0.125, 0.5, 0.125, 0.8625, 0.5125, 0.8625, 0.625, 0.8625, 0.625, 0.8625, 0.5125, 0.5, 0.0, 0.625, 0.0, 0.625, 0.125, 0.5, 0.125, 0.8625, 0.7375, 0.8625, 0.625, 0.875, 0.625, 0.875, 0.75, 0.6375, 0.7375, 0.6375, 0.625, 0.6375, 0.625, 0.6375, 0.7375, 0.85, 0.725, 0.85, 0.625, 0.8625, 0.625, 0.8625, 0.7375, 0.65, 0.725, 0.65, 0.625, 0.65, 0.625, 0.65, 0.725, 0.8375, 0.7125, 0.8375, 0.625, 0.85, 0.625, 0.85, 0.725, 0.6625, 0.7125, 0.6625, 0.625, 0.6625, 0.625, 0.6625, 0.7125, 0.825, 0.7, 0.825, 0.625, 0.8375, 0.625, 0.8375, 0.7125, 0.675, 0.7, 0.675, 0.625, 0.675, 0.625, 0.675, 0.7, 0.8125, 0.6875, 0.8125, 0.625, 0.825, 0.625, 0.825, 0.7, 0.6875, 0.6875, 0.6875, 0.625, 0.6875, 0.625, 0.6875, 0.6875, 0.8, 0.675, 0.8, 0.625, 0.8125, 0.625, 0.8125, 0.6875, 0.7, 0.675, 0.7, 0.625, 0.7, 0.625, 0.7, 0.675, 0.775, 0.65, 0.775, 0.625, 0.8, 0.625, 0.8, 0.675, 0.725, 0.65, 0.725, 0.625, 0.725, 0.625, 0.725, 0.6313, 0.725, 0.6375, 0.725, 0.6437, 0.725, 0.65, 0.775, 0.625, 0.775, 0.625, 0.775, 0.625, 0.775, 0.625, 0.775, 0.625, 0.775, 0.625, 0.775, 0.625, 0.775, 0.625, 0.775, 0.625, 0.7625, 0.625, 0.775, 0.625, 0.775, 0.625, 0.7625, 0.625, 0.7, 0.625, 0.6875, 0.625, 0.6875, 0.625, 0.8, 0.625, 0.8, 0.625, 0.8, 0.625, 0.8, 0.625, 0.6625, 0.625, 0.675, 0.625, 0.6625, 0.625, 0.8125, 0.625, 0.8125, 0.625, 0.8125, 0.625, 0.8125, 0.625, 0.8375, 0.625, 0.8375, 0.625, 0.8375, 0.625, 0.8375, 0.625, 0.825, 0.625, 0.825, 0.625, 0.825, 0.625, 0.825, 0.625, 0.85, 0.625, 0.85, 0.625, 0.85, 0.625, 0.85, 0.625, 0.725, 0.625, 0.7, 0.625, 0.7, 0.625, 0.625, 0.625, 0.6375, 0.625, 0.625, 0.625, 0.125, 0.625, 0.5, 0.625, 0.5, 0.625, 0.125, 0.625, 0.8625, 0.625, 0.8625, 0.625, 0.8625, 0.625, 0.8625, 0.625, 0.775, 0.625, 0.775, 0.625, 0.775, 0.625, 0.775, 0.625, 0.725, 0.65, 0.725, 0.625, 0.725, 0.625, 0.725, 0.65, 0.775, 0.6, 0.775, 0.625, 0.775, 0.625, 0.775, 0.6, 0.775, 0.625, 0.775, 0.65, 0.775, 0.65, 0.775, 0.625, 0.725, 0.625, 0.725, 0.6, 0.725, 0.6, 0.725, 0.625, 0.725, 0.6, 0.775, 0.6, 0.775, 0.6, 0.725, 0.6, 0.775, 0.65, 0.725, 0.65, 0.725, 0.65, 0.775, 0.65, 0.7375, 0.625, 0.75, 0.625, 0.75, 0.625, 0.7375, 0.625, 0.7375, 0.625, 0.75, 0.625, 0.75, 0.625, 0.7375, 0.625, 0.7625, 0.625, 0.775, 0.625, 0.775, 0.625, 0.7625, 0.625, 0.7375, 0.6187, 0.75, 0.6187, 0.75, 0.625, 0.7375, 0.625, 0.7375, 0.6062, 0.75, 0.6063, 0.75, 0.6125, 0.7375, 0.6125, 0.7625, 0.6063, 0.775, 0.6063, 0.775, 0.6125, 0.7625, 0.6125, 0.7375, 0.6437, 0.75, 0.6437, 0.75, 0.65, 0.7375, 0.65, 0.7375, 0.6313, 0.75, 0.6313, 0.75, 0.6375, 0.7375, 0.6375, 0.7625, 0.6313, 0.775, 0.6313, 0.775, 0.6375, 0.7625, 0.6375, 0.75, 0.6313, 0.7625, 0.6313, 0.7625, 0.6375, 0.75, 0.6375, 0.75, 0.625, 0.7625, 0.625, 0.7625, 0.6313, 0.75, 0.6313, 0.7625, 0.625, 0.775, 0.625, 0.775, 0.6313, 0.7625, 0.6313, 0.725, 0.6313, 0.7375, 0.6313, 0.7375, 0.6375, 0.725, 0.6375, 0.725, 0.625, 0.7375, 0.625, 0.7375, 0.6313, 0.725, 0.6313, 0.7375, 0.625, 0.75, 0.625, 0.75, 0.6313, 0.7375, 0.6313, 0.725, 0.6437, 0.7375, 0.6437, 0.7375, 0.65, 0.725, 0.65, 0.725, 0.6375, 0.7375, 0.6375, 0.7375, 0.6437, 0.725, 0.6437, 0.7375, 0.6375, 0.75, 0.6375, 0.75, 0.6437, 0.7375, 0.6437, 0.75, 0.6063, 0.7625, 0.6063, 0.7625, 0.6125, 0.75, 0.6125, 0.75, 0.6, 0.7625, 0.6, 0.7625, 0.6063, 0.75, 0.6063, 0.7625, 0.6, 0.775, 0.6, 0.775, 0.6063, 0.7625, 0.6063, 0.725, 0.6062, 0.7375, 0.6062, 0.7375, 0.6125, 0.725, 0.6125, 0.725, 0.6, 0.7375, 0.6, 0.7375, 0.6062, 0.725, 0.6062, 0.7375, 0.6, 0.75, 0.6, 0.75, 0.6063, 0.7375, 0.6062, 0.725, 0.6187, 0.7375, 0.6187, 0.7375, 0.625, 0.725, 0.625, 0.725, 0.6125, 0.7375, 0.6125, 0.7375, 0.6187, 0.725, 0.6187, 0.7375, 0.6125, 0.75, 0.6125, 0.75, 0.6187, 0.7375, 0.6187, 0.75, 0.625, 0.7625, 0.625, 0.7625, 0.625, 0.75, 0.625, 0.75, 0.625, 0.7625, 0.625, 0.7625, 0.625, 0.75, 0.625, 0.7625, 0.625, 0.775, 0.625, 0.775, 0.625, 0.7625, 0.625, 0.725, 0.625, 0.7375, 0.625, 0.7375, 0.625, 0.725, 0.625, 0.725, 0.625, 0.7375, 0.625, 0.7375, 0.625, 0.725, 0.625, 0.7375, 0.625, 0.75, 0.625, 0.75, 0.625, 0.7375, 0.625, 0.725, 0.625, 0.7375, 0.625, 0.7375, 0.625, 0.725, 0.625, 0.725, 0.625, 0.7375, 0.625, 0.7375, 0.625, 0.725, 0.625, 0.7375, 0.625, 0.75, 0.625, 0.75, 0.625, 0.7375, 0.625, 0.75, 0.625, 0.7625, 0.625, 0.7625, 0.625, 0.75, 0.625, 0.75, 0.625, 0.7625, 0.625, 0.7625, 0.625, 0.75, 0.625, 0.7625, 0.625, 0.775, 0.625, 0.775, 0.625, 0.7625, 0.625, 0.75, 0.6187, 0.7625, 0.6187, 0.7625, 0.625, 0.75, 0.625, 0.75, 0.6125, 0.7625, 0.6125, 0.7625, 0.6187, 0.75, 0.6187, 0.7625, 0.6125, 0.775, 0.6125, 0.775, 0.6187, 0.7625, 0.6187, 0.75, 0.6437, 0.7625, 0.6437, 0.7625, 0.65, 0.75, 0.65, 0.75, 0.6375, 0.7625, 0.6375, 0.7625, 0.6437, 0.75, 0.6437, 0.7625, 0.6375, 0.775, 0.6375, 0.775, 0.6437, 0.7625, 0.6437, 0.725, 0.625, 0.725, 0.625, 0.725, 0.625, 0.725, 0.625, 0.725, 0.625, 0.725, 0.625, 0.725, 0.625, 0.725, 0.625, 0.725, 0.625, 0.725, 0.625, 0.725, 0.625, 0.725, 0.625, 0.725, 0.625, 0.725, 0.625, 0.725, 0.625, 0.725, 0.625, 0.725, 0.625, 0.725, 0.625, 0.725, 0.625, 0.725, 0.625, 0.725, 0.625, 0.725, 0.625, 0.725, 0.625, 0.725, 0.625, 0.725, 0.625, 0.725, 0.625, 0.725, 0.625, 0.725, 0.625, 0.725, 0.625, 0.725, 0.625, 0.725, 0.625, 0.725, 0.625, 0.725, 0.625, 0.725, 0.625, 0.725, 0.625, 0.725, 0.625, 0.725, 0.625, 0.725, 0.625, 0.725, 0.625, 0.725, 0.625, 0.725, 0.625, 0.725, 0.625, 0.725, 0.625, 0.725, 0.625, 0.725, 0.625, 0.725, 0.625, 0.725, 0.625, 0.725, 0.625, 0.725, 0.625, 0.725, 0.625, 0.725, 0.625, 0.725, 0.625, 0.725, 0.625, 0.725, 0.625, 0.725, 0.625, 0.725, 0.625, 0.725, 0.625, 0.725, 0.625, 0.725, 0.625, 0.725, 0.625, 0.725, 0.625, 0.725, 0.625, 0.725, 0.625, 0.725, 0.625, 0.725, 0.625, 0.725, 0.625, 0.725, 0.625, 0.725, 0.625, 0.725, 0.625, 0.725, 0.625, 0.725, 0.625, 0.725, 0.625, 0.725, 0.625, 0.725, 0.625, 0.725, 0.625, 0.725, 0.625, 0.725, 0.625, 0.725, 0.625, 0.725, 0.625, 0.725, 0.625, 0.725, 0.625, 0.725, 0.625, 0.725, 0.625, 0.725, 0.625, 0.725, 0.625, 0.725, 0.625, 0.725, 0.625, 0.725, 0.625, 0.725, 0.625, 0.725, 0.625, 0.725, 0.625, 0.725, 0.625, 0.725, 0.625, 0.725, 0.625, 0.725, 0.625, 0.725, 0.625, 0.725, 0.625, 0.725, 0.625, 0.725, 0.625, 0.725, 0.625, 0.725, 0.625, 0.725, 0.625, 0.725, 0.625, 0.725, 0.625, 0.725, 0.625, 0.725, 0.625, 0.725, 0.625, 0.725, 0.625, 0.725, 0.625, 0.725, 0.625, 0.725, 0.625, 0.725, 0.625, 0.725, 0.625, 0.725, 0.625, 0.725, 0.625, 0.725, 0.625, 0.725, 0.625, 0.725, 0.625, 0.725, 0.625, 0.725, 0.625, 0.725, 0.625, 0.725, 0.625, 0.725, 0.625, 0.725, 0.625, 0.725, 0.625, 0.65, 0.625, 0.6375, 0.625, 0.6375, 0.625, 0.65, 0.625, 0.675, 0.625, 0.6875, 0.625, 0.6875, 0.625, 0.675, 0.625, 0.725, 0.625, 0.725, 0.625, 0.725, 0.625, 0.725, 0.625, 0.675, 0.625, 0.6625, 0.625, 0.6625, 0.625, 0.675, 0.625, 0.6875, 0.625, 0.7, 0.625, 0.7, 0.625, 0.6875, 0.625, 0.6875, 0.625, 0.675, 0.625, 0.675, 0.625, 0.6875, 0.625, 0.6875, 0.625, 0.7, 0.625, 0.7, 0.625, 0.6875, 0.625, 0.725, 0.625, 0.725, 0.625, 0.725, 0.625, 0.725, 0.625, 0.725, 0.625, 0.725, 0.625, 0.725, 0.625, 0.725, 0.625, 0.725, 0.625, 0.65, 0.625, 0.6625, 0.625, 0.65, 0.625, 0.6875, 0.625, 0.7, 0.625, 0.6875, 0.625, 0.6625, 0.625, 0.65, 0.625, 0.65, 0.625, 0.6375, 0.625, 0.65, 0.625, 0.6375, 0.625, 0.65, 0.625, 0.6375, 0.625, 0.6375, 0.625, 0.675, 0.625, 0.6875, 0.625, 0.675, 0.625, 0.6375, 0.625, 0.625, 0.625, 0.625, 0.625, 0.5, 0.625, 0.5, 0.625, 0.5, 0.625, 0.5, 0.625, 0.7, 0.625, 0.6875, 0.625, 0.6875, 0.625, 0.7, 0.625, 0.675, 0.625, 0.6875, 0.625, 0.6875, 0.625, 0.675, 0.625, 0.6625, 0.625, 0.675, 0.625, 0.675, 0.625, 0.6625, 0.625, 0.0, 0.0, 0.0, 0.0, 0.0, 0.0, 0.0, 0.0, 0.5, 0.625, 0.5, 0.625, 0.5, 0.625, 0.5, 0.625, 0.65, 0.625, 0.6625, 0.625, 0.6625, 0.625, 0.65, 0.625, 0.725, 0.625, 0.7, 0.625, 0.7, 0.625, 0.725, 0.625, 0.7, 0.625, 0.7, 0.625, 0.725, 0.625, 0.725, 0.625, 0.775, 0.625, 0.775, 0.625, 0.775, 0.625, 0.775, 0.625, 0.8625, 0.625, 0.8625, 0.625, 0.8625, 0.625, 0.8625, 0.625, 0.125, 0.625, 0.5, 0.625, 0.5, 0.625, 0.125, 0.625, 0.85, 0.625, 0.85, 0.625, 0.85, 0.625, 0.85, 0.625, 0.825, 0.625, 0.825, 0.625, 0.825, 0.625, 0.825, 0.625, 0.8375, 0.625, 0.8375, 0.625, 0.8375, 0.625, 0.8375, 0.625, 0.8125, 0.625, 0.8125, 0.625, 0.8125, 0.625, 0.8125, 0.625, 0.8, 0.625, 0.8, 0.625, 0.8, 0.625, 0.8, 0.625, 0.5, 0.125, 0.625, 0.125, 0.625, 0.125, 0.5, 0.125, 0.8625, 0.625, 0.8625, 0.625, 0.875, 0.625, 0.875, 0.625, 0.85, 0.625, 0.85, 0.625, 0.8625, 0.625, 0.8625, 0.625, 0.8375, 0.625, 0.8375, 0.625, 0.85, 0.625, 0.85, 0.625, 0.825, 0.625, 0.825, 0.625, 0.8375, 0.625, 0.8375, 0.625, 0.8125, 0.625, 0.8125, 0.625, 0.825, 0.625, 0.825, 0.625, 0.8, 0.625, 0.8, 0.625, 0.8125, 0.625, 0.8125, 0.625, 0.775, 0.625, 0.775, 0.625, 0.8, 0.625, 0.8, 0.625, 0.775, 0.625, 0.775, 0.625, 0.8, 0.625, 0.8, 0.625, 0.8, 0.625, 0.8, 0.625, 0.8125, 0.625, 0.8125, 0.625, 0.8125, 0.625, 0.8125, 0.625, 0.825, 0.625, 0.825, 0.625, 0.825, 0.625, 0.825, 0.625, 0.8375, 0.625, 0.8375, 0.625, 0.8375, 0.625, 0.8375, 0.625, 0.85, 0.625, 0.85, 0.625, 0.85, 0.625, 0.85, 0.625, 0.8625, 0.625, 0.8625, 0.625, 0.8625, 0.625, 0.8625, 0.625, 0.875, 0.625, 0.875, 0.625, 0.5, 0.125, 0.625, 0.125, 0.625, 0.125, 0.5, 0.125, 0.0, 0.0, 0.0, 0.0, 0.0, 0.0, 0.0, 0.0, 0.725, 0.625, 0.725, 0.625, 0.725, 0.625, 0.725, 0.625, 0.6375, 0.625, 0.6375, 0.625, 0.625, 0.625, 0.625, 0.625, 0.65, 0.625, 0.65, 0.625, 0.6375, 0.625, 0.6375, 0.625, 0.6625, 0.625, 0.6625, 0.625, 0.65, 0.625, 0.65, 0.625, 0.675, 0.625, 0.675, 0.625, 0.6625, 0.625, 0.6625, 0.625, 0.6875, 0.625, 0.6875, 0.625, 0.675, 0.625, 0.675, 0.625, 0.7, 0.625, 0.7, 0.625, 0.6875, 0.625, 0.6875, 0.625, 0.775, 0.625, 0.775, 0.625, 0.775, 0.625, 0.775, 0.625, 0.8625, 0.625, 0.8625, 0.625, 0.8625, 0.625, 0.8625, 0.625, 0.125, 0.625, 0.5, 0.625, 0.5, 0.625, 0.125, 0.625, 0.85, 0.625, 0.85, 0.625, 0.85, 0.625, 0.85, 0.625, 0.825, 0.625, 0.825, 0.625, 0.825, 0.625, 0.825, 0.625, 0.8375, 0.625, 0.8375, 0.625, 0.8375, 0.625, 0.8375, 0.625, 0.8125, 0.625, 0.8125, 0.625, 0.8125, 0.625, 0.8125, 0.625, 0.8, 0.625, 0.8, 0.625, 0.8, 0.625, 0.8, 0.625, 0.7, 0.625, 0.7, 0.625, 0.725, 0.625, 0.725, 0.625, 0.7, 0.625, 0.7, 0.625, 0.6875, 0.625, 0.6875, 0.625, 0.6875, 0.625, 0.6875, 0.625, 0.675, 0.625, 0.675, 0.625, 0.675, 0.625, 0.675, 0.625, 0.6625, 0.625, 0.6625, 0.625, 0.6625, 0.625, 0.6625, 0.625, 0.65, 0.625, 0.65, 0.625, 0.65, 0.625, 0.65, 0.625, 0.6375, 0.625, 0.6375, 0.625, 0.6375, 0.625, 0.6375, 0.625, 0.625, 0.625, 0.625, 0.625, 0.725, 0.625, 0.725, 0.625, 0.725, 0.625, 0.725, 0.625, 0.725, 0.625, 0.725, 0.625, 0.725, 0.625, 0.725, 0.625, 0.6375, 0.625, 0.6375, 0.625, 0.625, 0.625, 0.625, 0.625, 0.65, 0.625, 0.65, 0.625, 0.6375, 0.625, 0.6375, 0.625, 0.6625, 0.625, 0.6625, 0.625, 0.65, 0.625, 0.65, 0.625, 0.675, 0.625, 0.675, 0.625, 0.6625, 0.625, 0.6625, 0.625, 0.6875, 0.625, 0.6875, 0.625, 0.675, 0.625, 0.675, 0.625, 0.7, 0.625, 0.7, 0.625, 0.6875, 0.625, 0.6875, 0.625, 0.7, 0.625, 0.7, 0.625, 0.725, 0.625, 0.725, 0.625, 0.6625, 0.625, 0.65, 0.625, 0.65, 0.625, 0.6625, 0.625, 0.725, 0.625, 0.725, 0.625, 0.725, 0.625, 0.725, 0.625, 0.6625, 0.625, 0.675, 0.625, 0.675, 0.625, 0.6625, 0.625, 0.6375, 0.625, 0.625, 0.625, 0.625, 0.625, 0.6375, 0.625, 0.6375, 0.625, 0.625, 0.625, 0.625, 0.625, 0.6375, 0.625, 0.65, 0.625, 0.6625, 0.625, 0.6625, 0.625, 0.65, 0.625, 0.65, 0.625, 0.6375, 0.625, 0.6375, 0.625, 0.65, 0.625, 0.6375, 0.625, 0.65, 0.625, 0.65, 0.625, 0.6375, 0.625, 0.6625, 0.625, 0.65, 0.625, 0.65, 0.625, 0.6625, 0.625, 0.625, 0.625, 0.6375, 0.625, 0.6375, 0.625, 0.625, 0.625, 0.7, 0.625, 0.725, 0.625, 0.725, 0.625, 0.7, 0.625, 0.675, 0.625, 0.6625, 0.625, 0.6625, 0.625, 0.675, 0.625, 0.725, 0.625, 0.725, 0.625, 0.725, 0.625, 0.725, 0.625, 0.0, 0.0, 0.0, 0.0, 0.0, 0.0, 0.0, 0.0, 0.6875, 0.625, 0.675, 0.625, 0.675, 0.625, 0.6875, 0.625, 0.625, 0.625, 0.6375, 0.625, 0.6375, 0.625, 0.625, 0.625, 0.0, 0.0, 0.0, 0.0, 0.0, 0.0, 0.0, 0.0, 0.7, 0.625, 0.6875, 0.625, 0.6875, 0.625, 0.7, 0.625, 0.6375, 0.625, 0.65, 0.625, 0.65, 0.625, 0.6375, 0.625, 0.725, 0.625, 0.725, 0.625, 0.725, 0.625, 0.725, 0.625, 0.725, 0.625, 0.725, 0.625, 0.725, 0.625, 0.725, 0.625, 0.725, 0.625, 0.725, 0.625, 0.725, 0.625, 0.725, 0.625, 0.725, 0.625, 0.725, 0.625, 0.725, 0.625, 0.725, 0.625, 0.725, 0.625, 0.725, 0.625, 0.725, 0.625, 0.725, 0.625, 0.0, 0.0, 0.0, 0.0, 0.0, 0.0, 0.0, 0.0, 0.725, 0.625, 0.725, 0.625, 0.725, 0.625, 0.725, 0.625, 0.725, 0.625, 0.725, 0.625, 0.725, 0.625, 0.725, 0.625, 0.0, 0.0, 0.0, 0.0, 0.0, 0.0, 0.0, 0.0, 0.5, 0.625, 0.5, 0.625, 0.5, 0.625, 0.5, 0.625, 0.5, 0.625, 0.5, 0.625, 0.5, 0.625, 0.5, 0.625, 0.5, 0.625, 0.5, 0.625, 0.5, 0.625, 0.5, 0.625, 0.5, 0.625, 0.5, 0.625, 0.5, 0.625, 0.5, 0.625, 0.5, 0.625, 0.5, 0.625, 0.5, 0.625, 0.5, 0.625, 0.5, 0.625, 0.5, 0.625, 0.5, 0.625, 0.5, 0.625, 0.5, 0.625, 0.5, 0.625, 0.5, 0.625, 0.5, 0.625, 0.5, 0.625, 0.5, 0.625, 0.5, 0.625, 0.5, 0.625, 0.5, 0.625, 0.5, 0.625, 0.5, 0.625, 0.5, 0.625, 0.5, 0.625, 0.5, 0.625, 0.5, 0.625, 0.5, 0.625, 0.375, 0.0, 0.625, 0.0, 0.625, 0.25, 0.375, 0.25, 0.375, 0.25, 0.625, 0.25, 0.625, 0.5, 0.375, 0.5, 0.375, 0.5, 0.625, 0.5, 0.625, 0.75, 0.375, 0.75, 0.375, 0.75, 0.625, 0.75, 0.625, 1.0, 0.375, 1.0, 0.125, 0.5, 0.375, 0.5, 0.375, 0.75, 0.125, 0.75, 0.625, 0.5, 0.875, 0.5, 0.875, 0.75, 0.625, 0.75, 0.375, 0.0, 0.625, 0.0, 0.625, 0.25, 0.375, 0.25, 0.375, 0.25, 0.625, 0.25, 0.625, 0.5, 0.375, 0.5, 0.375, 0.5, 0.625, 0.5, 0.625, 0.75, 0.375, 0.75, 0.375, 0.75, 0.625, 0.75, 0.625, 1.0, 0.375, 1.0, 0.125, 0.5, 0.375, 0.5, 0.375, 0.75, 0.125, 0.75, 0.625, 0.5, 0.875, 0.5, 0.875, 0.75, 0.625, 0.75, 0.375, 0.0, 0.625, 0.0, 0.625, 0.25, 0.375, 0.25, 0.375, 0.25, 0.625, 0.25, 0.625, 0.5, 0.375, 0.5, 0.375, 0.5, 0.625, 0.5, 0.625, 0.75, 0.375, 0.75, 0.375, 0.75, 0.625, 0.75, 0.625, 1.0, 0.375, 1.0, 0.125, 0.5, 0.375, 0.5, 0.375, 0.75, 0.125, 0.75, 0.625, 0.5, 0.875, 0.5, 0.875, 0.75, 0.625, 0.75, 0.375, 0.0, 0.625, 0.0, 0.625, 0.25, 0.375, 0.25, 0.375, 0.25, 0.625, 0.25, 0.625, 0.5, 0.375, 0.5, 0.375, 0.5, 0.625, 0.5, 0.625, 0.75, 0.375, 0.75, 0.375, 0.75, 0.625, 0.75, 0.625, 1.0, 0.375, 1.0, 0.125, 0.5, 0.375, 0.5, 0.375, 0.75, 0.125, 0.75, 0.625, 0.5, 0.875, 0.5, 0.875, 0.75, 0.625, 0.75, 0.375, 0.0, 0.625, 0.0, 0.625, 0.25, 0.375, 0.25, 0.375, 0.25, 0.625, 0.25, 0.625, 0.5, 0.375, 0.5, 0.375, 0.5, 0.625, 0.5, 0.625, 0.75, 0.375, 0.75, 0.375, 0.75, 0.625, 0.75, 0.625, 1.0, 0.375, 1.0, 0.125, 0.5, 0.375, 0.5, 0.375, 0.75, 0.125, 0.75, 0.625, 0.5, 0.875, 0.5, 0.875, 0.75, 0.625, 0.75, 0.375, 0.0, 0.625, 0.0, 0.625, 0.25, 0.375, 0.25, 0.375, 0.25, 0.625, 0.25, 0.625, 0.5, 0.375, 0.5, 0.375, 0.5, 0.625, 0.5, 0.625, 0.75, 0.375, 0.75, 0.375, 0.75, 0.625, 0.75, 0.625, 1.0, 0.375, 1.0, 0.125, 0.5, 0.375, 0.5, 0.375, 0.75, 0.125, 0.75, 0.625, 0.5, 0.875, 0.5, 0.875, 0.75, 0.625, 0.75, 0.375, 0.0, 0.625, 0.0, 0.625, 0.25, 0.375, 0.25, 0.375, 0.25, 0.625, 0.25, 0.625, 0.5, 0.375, 0.5, 0.375, 0.5, 0.625, 0.5, 0.625, 0.75, 0.375, 0.75, 0.375, 0.75, 0.625, 0.75, 0.625, 1.0, 0.375, 1.0, 0.125, 0.5, 0.375, 0.5, 0.375, 0.75, 0.125, 0.75, 0.625, 0.5, 0.875, 0.5, 0.875, 0.75, 0.625, 0.75, 0.375, 0.0, 0.625, 0.0, 0.625, 0.25, 0.375, 0.25, 0.375, 0.25, 0.625, 0.25, 0.625, 0.5, 0.375, 0.5, 0.375, 0.5, 0.625, 0.5, 0.625, 0.75, 0.375, 0.75, 0.375, 0.75, 0.625, 0.75, 0.625, 1.0, 0.375, 1.0, 0.125, 0.5, 0.375, 0.5, 0.375, 0.75, 0.125, 0.75, 0.625, 0.5, 0.875, 0.5, 0.875, 0.75, 0.625, 0.75, 0.375, 0.0, 0.625, 0.0, 0.625, 0.25, 0.375, 0.25, 0.375, 0.25, 0.625, 0.25, 0.625, 0.5, 0.375, 0.5, 0.375, 0.5, 0.625, 0.5, 0.625, 0.75, 0.375, 0.75, 0.375, 0.75, 0.625, 0.75, 0.625, 1.0, 0.375, 1.0, 0.125, 0.5, 0.375, 0.5, 0.375, 0.75, 0.125, 0.75, 0.625, 0.5, 0.875, 0.5, 0.875, 0.75, 0.625, 0.75, 0.375, 0.0, 0.625, 0.0, 0.625, 0.25, 0.375, 0.25, 0.375, 0.25, 0.625, 0.25, 0.625, 0.5, 0.375, 0.5, 0.375, 0.5, 0.625, 0.5, 0.625, 0.75, 0.375, 0.75, 0.375, 0.75, 0.625, 0.75, 0.625, 1.0, 0.375, 1.0, 0.125, 0.5, 0.375, 0.5, 0.375, 0.75, 0.125, 0.75, 0.625, 0.5, 0.875, 0.5, 0.875, 0.75, 0.625, 0.75, 0.375, 0.0, 0.625, 0.0, 0.625, 0.25, 0.375, 0.25, 0.375, 0.25, 0.625, 0.25, 0.625, 0.5, 0.375, 0.5, 0.375, 0.5, 0.625, 0.5, 0.625, 0.75, 0.375, 0.75, 0.375, 0.75, 0.625, 0.75, 0.625, 1.0, 0.375, 1.0, 0.125, 0.5, 0.375, 0.5, 0.375, 0.75, 0.125, 0.75, 0.625, 0.5, 0.875, 0.5, 0.875, 0.75, 0.625, 0.75, 0.375, 0.0, 0.625, 0.0, 0.625, 0.25, 0.375, 0.25, 0.375, 0.25, 0.625, 0.25, 0.625, 0.5, 0.375, 0.5, 0.375, 0.5, 0.625, 0.5, 0.625, 0.75, 0.375, 0.75, 0.375, 0.75, 0.625, 0.75, 0.625, 1.0, 0.375, 1.0, 0.125, 0.5, 0.375, 0.5, 0.375, 0.75, 0.125, 0.75, 0.625, 0.5, 0.875, 0.5, 0.875, 0.75, 0.625, 0.75, 0.375, 0.0, 0.625, 0.0, 0.625, 0.25, 0.375, 0.25, 0.375, 0.25, 0.625, 0.25, 0.625, 0.5, 0.375, 0.5, 0.375, 0.5, 0.625, 0.5, 0.625, 0.75, 0.375, 0.75, 0.375, 0.75, 0.625, 0.75, 0.625, 1.0, 0.375, 1.0, 0.125, 0.5, 0.375, 0.5, 0.375, 0.75, 0.125, 0.75, 0.625, 0.5, 0.875, 0.5, 0.875, 0.75, 0.625, 0.75, 0.375, 0.0, 0.625, 0.0, 0.625, 0.25, 0.375, 0.25, 0.375, 0.25, 0.625, 0.25, 0.625, 0.5, 0.375, 0.5, 0.375, 0.5, 0.625, 0.5, 0.625, 0.75, 0.375, 0.75, 0.375, 0.75, 0.625, 0.75, 0.625, 1.0, 0.375, 1.0, 0.125, 0.5, 0.375, 0.5, 0.375, 0.75, 0.125, 0.75, 0.625, 0.5, 0.875, 0.5, 0.875, 0.75, 0.625, 0.75, 0.375, 0.0, 0.625, 0.0, 0.625, 0.25, 0.375, 0.25, 0.375, 0.25, 0.625, 0.25, 0.625, 0.5, 0.375, 0.5, 0.375, 0.5, 0.625, 0.5, 0.625, 0.75, 0.375, 0.75, 0.375, 0.75, 0.625, 0.75, 0.625, 1.0, 0.375, 1.0, 0.125, 0.5, 0.375, 0.5, 0.375, 0.75, 0.125, 0.75, 0.625, 0.5, 0.875, 0.5, 0.875, 0.75, 0.625, 0.75, 0.375, 0.0, 0.625, 0.0, 0.625, 0.25, 0.375, 0.25, 0.375, 0.25, 0.625, 0.25, 0.625, 0.5, 0.375, 0.5, 0.375, 0.5, 0.625, 0.5, 0.625, 0.75, 0.375, 0.75, 0.375, 0.75, 0.625, 0.75, 0.625, 1.0, 0.375, 1.0, 0.125, 0.5, 0.375, 0.5, 0.375, 0.75, 0.125, 0.75, 0.625, 0.5, 0.875, 0.5, 0.875, 0.75, 0.625, 0.75, 0.375, 0.0, 0.625, 0.0, 0.625, 0.25, 0.375, 0.25, 0.375, 0.25, 0.625, 0.25, 0.625, 0.5, 0.375, 0.5, 0.375, 0.5, 0.625, 0.5, 0.625, 0.75, 0.375, 0.75, 0.375, 0.75, 0.625, 0.75, 0.625, 1.0, 0.375, 1.0, 0.125, 0.5, 0.375, 0.5, 0.375, 0.75, 0.125, 0.75, 0.625, 0.5, 0.875, 0.5, 0.875, 0.75, 0.625, 0.75, 0.375, 0.0, 0.625, 0.0, 0.625, 0.25, 0.375, 0.25, 0.375, 0.25, 0.625, 0.25, 0.625, 0.5, 0.375, 0.5, 0.375, 0.5, 0.625, 0.5, 0.625, 0.75, 0.375, 0.75, 0.375, 0.75, 0.625, 0.75, 0.625, 1.0, 0.375, 1.0, 0.125, 0.5, 0.375, 0.5, 0.375, 0.75, 0.125, 0.75, 0.625, 0.5, 0.875, 0.5, 0.875, 0.75, 0.625, 0.75, 0.375, 0.0, 0.625, 0.0, 0.625, 0.25, 0.375, 0.25, 0.375, 0.25, 0.625, 0.25, 0.625, 0.5, 0.375, 0.5, 0.375, 0.5, 0.625, 0.5, 0.625, 0.75, 0.375, 0.75, 0.375, 0.75, 0.625, 0.75, 0.625, 1.0, 0.375, 1.0, 0.125, 0.5, 0.375, 0.5, 0.375, 0.75, 0.125, 0.75, 0.625, 0.5, 0.875, 0.5, 0.875, 0.75, 0.625, 0.75, 0.375, 0.0, 0.625, 0.0, 0.625, 0.25, 0.375, 0.25, 0.375, 0.25, 0.625, 0.25, 0.625, 0.5, 0.375, 0.5, 0.375, 0.5, 0.625, 0.5, 0.625, 0.75, 0.375, 0.75, 0.375, 0.75, 0.625, 0.75, 0.625, 1.0, 0.375, 1.0, 0.125, 0.5, 0.375, 0.5, 0.375, 0.75, 0.125, 0.75, 0.625, 0.5, 0.875, 0.5, 0.875, 0.75, 0.625, 0.75, 0.375, 0.0, 0.625, 0.0, 0.625, 0.25, 0.375, 0.25, 0.375, 0.25, 0.625, 0.25, 0.625, 0.5, 0.375, 0.5, 0.375, 0.5, 0.625, 0.5, 0.625, 0.75, 0.375, 0.75, 0.375, 0.75, 0.625, 0.75, 0.625, 1.0, 0.375, 1.0, 0.125, 0.5, 0.375, 0.5, 0.375, 0.75, 0.125, 0.75, 0.625, 0.5, 0.875, 0.5, 0.875, 0.75, 0.625, 0.75, 0.375, 0.0, 0.625, 0.0, 0.625, 0.25, 0.375, 0.25, 0.375, 0.25, 0.625, 0.25, 0.625, 0.5, 0.375, 0.5, 0.375, 0.5, 0.625, 0.5, 0.625, 0.75, 0.375, 0.75, 0.375, 0.75, 0.625, 0.75, 0.625, 1.0, 0.375, 1.0, 0.125, 0.5, 0.375, 0.5, 0.375, 0.75, 0.125, 0.75, 0.625, 0.5, 0.875, 0.5, 0.875, 0.75, 0.625, 0.75, 0.375, 0.0, 0.625, 0.0, 0.625, 0.25, 0.375, 0.25, 0.375, 0.25, 0.625, 0.25, 0.625, 0.5, 0.375, 0.5, 0.375, 0.5, 0.625, 0.5, 0.625, 0.75, 0.375, 0.75, 0.375, 0.75, 0.625, 0.75, 0.625, 1.0, 0.375, 1.0, 0.125, 0.5, 0.375, 0.5, 0.375, 0.75, 0.125, 0.75, 0.625, 0.5, 0.875, 0.5, 0.875, 0.75, 0.625, 0.75, 0.375, 0.0, 0.625, 0.0, 0.625, 0.25, 0.375, 0.25, 0.375, 0.25, 0.625, 0.25, 0.625, 0.5, 0.375, 0.5, 0.375, 0.5, 0.625, 0.5, 0.625, 0.75, 0.375, 0.75, 0.375, 0.75, 0.625, 0.75, 0.625, 1.0, 0.375, 1.0, 0.125, 0.5, 0.375, 0.5, 0.375, 0.75, 0.125, 0.75, 0.625, 0.5, 0.875, 0.5, 0.875, 0.75, 0.625, 0.75, 0.375, 0.0, 0.625, 0.0, 0.625, 0.25, 0.375, 0.25, 0.375, 0.25, 0.625, 0.25, 0.625, 0.5, 0.375, 0.5, 0.375, 0.5, 0.625, 0.5, 0.625, 0.75, 0.375, 0.75, 0.375, 0.75, 0.625, 0.75, 0.625, 1.0, 0.375, 1.0, 0.125, 0.5, 0.375, 0.5, 0.375, 0.75, 0.125, 0.75, 0.625, 0.5, 0.875, 0.5, 0.875, 0.75, 0.625, 0.75, 0.375, 0.0, 0.625, 0.0, 0.625, 0.25, 0.375, 0.25, 0.375, 0.25, 0.625, 0.25, 0.625, 0.5, 0.375, 0.5, 0.375, 0.5, 0.625, 0.5, 0.625, 0.75, 0.375, 0.75, 0.375, 0.75, 0.625, 0.75, 0.625, 1.0, 0.375, 1.0, 0.125, 0.5, 0.375, 0.5, 0.375, 0.75, 0.125, 0.75, 0.625, 0.5, 0.875, 0.5, 0.875, 0.75, 0.625, 0.75, 0.375, 0.0, 0.625, 0.0, 0.625, 0.25, 0.375, 0.25, 0.375, 0.25, 0.625, 0.25, 0.625, 0.5, 0.375, 0.5, 0.375, 0.5, 0.625, 0.5, 0.625, 0.75, 0.375, 0.75, 0.375, 0.75, 0.625, 0.75, 0.625, 1.0, 0.375, 1.0, 0.125, 0.5, 0.375, 0.5, 0.375, 0.75, 0.125, 0.75, 0.625, 0.5, 0.875, 0.5, 0.875, 0.75, 0.625, 0.75, 0.375, 0.0, 0.625, 0.0, 0.625, 0.25, 0.375, 0.25, 0.375, 0.25, 0.625, 0.25, 0.625, 0.5, 0.375, 0.5, 0.375, 0.5, 0.625, 0.5, 0.625, 0.75, 0.375, 0.75, 0.375, 0.75, 0.625, 0.75, 0.625, 1.0, 0.375, 1.0, 0.125, 0.5, 0.375, 0.5, 0.375, 0.75, 0.125, 0.75, 0.625, 0.5, 0.875, 0.5, 0.875, 0.75, 0.625, 0.75])
me_pyramid.materials.append(mat_base_pyaramid)
me_pyramid.materials.append(mat_stairs)
me_pyramid.use_remesh_preserve_volume = False
me_pyramid.use_remesh_preserve_attributes = False
me_pyramid.use_mirror_vertex_groups = False
me_pyramid.update()

# ---- objects
ob_cube = bpy.data.objects.new('Cube', me_pyramid)
ob_light = bpy.data.objects.new('Light', light_light)
ob_camera = bpy.data.objects.new('Camera', cam_camera)

# ---- transforms, parenting, visibility, modifiers, constraints
ob_cube.location = (0.0, 0.0, 1.0)
ob_cube.lock_rotations_4d = False
ob_cube.empty_display_type = 'ARROWS'
ob_cube.lineart.crease_threshold = 0.0
ob_light.location = (27.33, -23.78, 25.05)
ob_light.rotation_euler = (0.8706, 0.7266, 6.032)
ob_light.lock_rotations_4d = False
ob_light.empty_display_type = 'ARROWS'
ob_light.color = (0.0, 0.0, 0.0, 0.0)
ob_light.lineart.crease_threshold = 0.0
ob_camera.location = (34.41, 19.12, 12.24)
ob_camera.rotation_euler = (1.335, -0.0001186, 2.111)
ob_camera.lock_rotations_4d = False
ob_camera.empty_display_type = 'ARROWS'
ob_camera.color = (0.0, 0.0, 0.0, 0.0)
ob_camera.display_type = 'WIRE'
ob_camera.lineart.crease_threshold = 0.0

# ---- collection membership
col_collection.objects.link(ob_cube)
col_collection.objects.link(ob_light)
col_collection.objects.link(ob_camera)

# ---- scene / render settings (as saved in the file)
scene.camera = ob_camera
scene.frame_start = 1; scene.frame_end = 250; scene.frame_set(0)
scene.render.engine = 'BLENDER_EEVEE_NEXT'
scene.cycles.use_denoising = False
scene.cycles.samples = 128
scene.cycles.sampling_pattern = 'TABULATED_SOBOL'
scene.cycles.use_adaptive_sampling = False
scene.cycles.use_light_tree = False
scene.view_settings.view_transform = 'Filmic'
bpy.context.view_layer.update()
